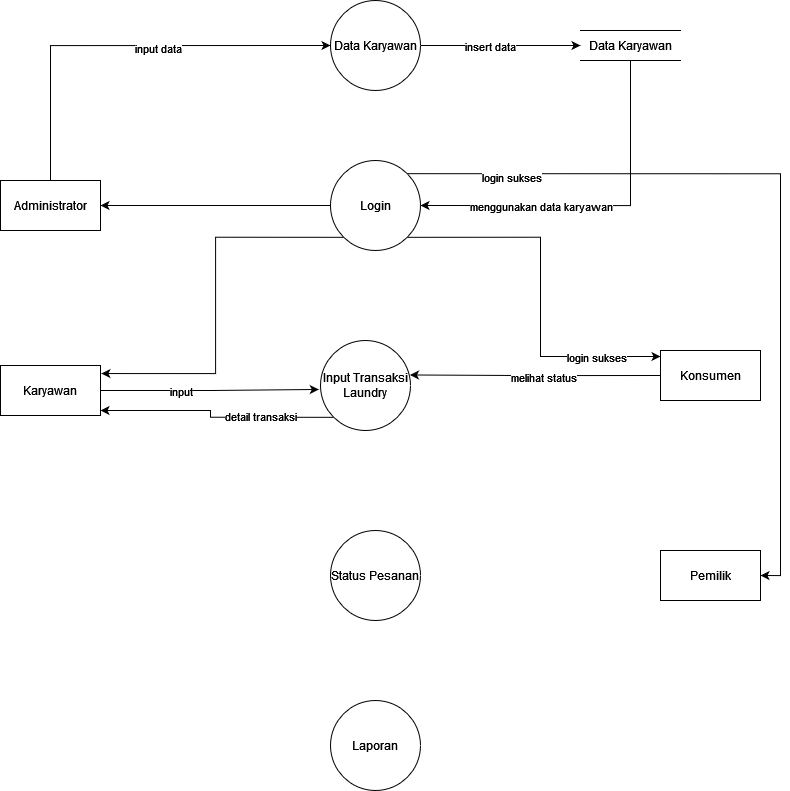

The diagram above was exported from draw.io. Its source (the exported page's mxGraphModel, read from the mxfile embedded in the PNG):
<mxGraphModel dx="1600" dy="796" grid="1" gridSize="10" guides="1" tooltips="1" connect="1" arrows="1" fold="1" page="1" pageScale="1" pageWidth="850" pageHeight="1100" math="0" shadow="0">
  <root>
    <mxCell id="0" />
    <mxCell id="1" parent="0" />
    <mxCell id="91cyu4Oz7vyyNcvkLZUt-3" value="Data Karyawan" style="shape=ellipse;html=1;dashed=0;whiteSpace=wrap;aspect=fixed;perimeter=ellipsePerimeter;" vertex="1" parent="1">
      <mxGeometry x="360" y="160" width="90" height="90" as="geometry" />
    </mxCell>
    <mxCell id="91cyu4Oz7vyyNcvkLZUt-24" style="edgeStyle=orthogonalEdgeStyle;rounded=0;orthogonalLoop=1;jettySize=auto;html=1;entryX=1;entryY=0.5;entryDx=0;entryDy=0;" edge="1" parent="1" source="91cyu4Oz7vyyNcvkLZUt-4" target="91cyu4Oz7vyyNcvkLZUt-12">
      <mxGeometry relative="1" as="geometry" />
    </mxCell>
    <mxCell id="91cyu4Oz7vyyNcvkLZUt-25" style="edgeStyle=orthogonalEdgeStyle;rounded=0;orthogonalLoop=1;jettySize=auto;html=1;exitX=0;exitY=1;exitDx=0;exitDy=0;entryX=1.009;entryY=0.161;entryDx=0;entryDy=0;entryPerimeter=0;" edge="1" parent="1" source="91cyu4Oz7vyyNcvkLZUt-4" target="91cyu4Oz7vyyNcvkLZUt-13">
      <mxGeometry relative="1" as="geometry" />
    </mxCell>
    <mxCell id="91cyu4Oz7vyyNcvkLZUt-26" style="edgeStyle=orthogonalEdgeStyle;rounded=0;orthogonalLoop=1;jettySize=auto;html=1;exitX=1;exitY=1;exitDx=0;exitDy=0;entryX=0;entryY=0.12;entryDx=0;entryDy=0;entryPerimeter=0;" edge="1" parent="1" source="91cyu4Oz7vyyNcvkLZUt-4" target="91cyu4Oz7vyyNcvkLZUt-14">
      <mxGeometry relative="1" as="geometry" />
    </mxCell>
    <mxCell id="91cyu4Oz7vyyNcvkLZUt-30" value="login sukses" style="edgeLabel;html=1;align=center;verticalAlign=middle;resizable=0;points=[];" vertex="1" connectable="0" parent="91cyu4Oz7vyyNcvkLZUt-26">
      <mxGeometry x="0.5529" y="2" relative="1" as="geometry">
        <mxPoint x="18" y="2" as="offset" />
      </mxGeometry>
    </mxCell>
    <mxCell id="91cyu4Oz7vyyNcvkLZUt-29" style="edgeStyle=orthogonalEdgeStyle;rounded=0;orthogonalLoop=1;jettySize=auto;html=1;exitX=1;exitY=0;exitDx=0;exitDy=0;entryX=1;entryY=0.5;entryDx=0;entryDy=0;" edge="1" parent="1" source="91cyu4Oz7vyyNcvkLZUt-4" target="91cyu4Oz7vyyNcvkLZUt-15">
      <mxGeometry relative="1" as="geometry" />
    </mxCell>
    <mxCell id="91cyu4Oz7vyyNcvkLZUt-31" value="login sukses" style="edgeLabel;html=1;align=center;verticalAlign=middle;resizable=0;points=[];" vertex="1" connectable="0" parent="91cyu4Oz7vyyNcvkLZUt-29">
      <mxGeometry x="-0.7377" y="-3" relative="1" as="geometry">
        <mxPoint as="offset" />
      </mxGeometry>
    </mxCell>
    <mxCell id="91cyu4Oz7vyyNcvkLZUt-4" value="Login" style="shape=ellipse;html=1;dashed=0;whiteSpace=wrap;aspect=fixed;perimeter=ellipsePerimeter;" vertex="1" parent="1">
      <mxGeometry x="360" y="320" width="90" height="90" as="geometry" />
    </mxCell>
    <mxCell id="91cyu4Oz7vyyNcvkLZUt-34" style="edgeStyle=orthogonalEdgeStyle;rounded=0;orthogonalLoop=1;jettySize=auto;html=1;exitX=0;exitY=1;exitDx=0;exitDy=0;entryX=1;entryY=0.9;entryDx=0;entryDy=0;entryPerimeter=0;" edge="1" parent="1" source="91cyu4Oz7vyyNcvkLZUt-9" target="91cyu4Oz7vyyNcvkLZUt-13">
      <mxGeometry relative="1" as="geometry" />
    </mxCell>
    <mxCell id="91cyu4Oz7vyyNcvkLZUt-35" value="detail transaksi" style="edgeLabel;html=1;align=center;verticalAlign=middle;resizable=0;points=[];" vertex="1" connectable="0" parent="91cyu4Oz7vyyNcvkLZUt-34">
      <mxGeometry x="-0.0966" relative="1" as="geometry">
        <mxPoint x="35" y="-2" as="offset" />
      </mxGeometry>
    </mxCell>
    <mxCell id="91cyu4Oz7vyyNcvkLZUt-9" value="Input Transaksi Laundry" style="shape=ellipse;html=1;dashed=0;whiteSpace=wrap;aspect=fixed;perimeter=ellipsePerimeter;" vertex="1" parent="1">
      <mxGeometry x="350" y="500" width="90" height="90" as="geometry" />
    </mxCell>
    <mxCell id="91cyu4Oz7vyyNcvkLZUt-10" value="Status Pesanan" style="shape=ellipse;html=1;dashed=0;whiteSpace=wrap;aspect=fixed;perimeter=ellipsePerimeter;" vertex="1" parent="1">
      <mxGeometry x="360" y="690" width="90" height="90" as="geometry" />
    </mxCell>
    <mxCell id="91cyu4Oz7vyyNcvkLZUt-11" value="Laporan" style="shape=ellipse;html=1;dashed=0;whiteSpace=wrap;aspect=fixed;perimeter=ellipsePerimeter;" vertex="1" parent="1">
      <mxGeometry x="360" y="860" width="90" height="90" as="geometry" />
    </mxCell>
    <mxCell id="91cyu4Oz7vyyNcvkLZUt-18" style="edgeStyle=orthogonalEdgeStyle;rounded=0;orthogonalLoop=1;jettySize=auto;html=1;exitX=0.5;exitY=0;exitDx=0;exitDy=0;entryX=0;entryY=0.5;entryDx=0;entryDy=0;" edge="1" parent="1" source="91cyu4Oz7vyyNcvkLZUt-12" target="91cyu4Oz7vyyNcvkLZUt-3">
      <mxGeometry relative="1" as="geometry" />
    </mxCell>
    <mxCell id="91cyu4Oz7vyyNcvkLZUt-21" value="input data" style="edgeLabel;html=1;align=center;verticalAlign=middle;resizable=0;points=[];" vertex="1" connectable="0" parent="91cyu4Oz7vyyNcvkLZUt-18">
      <mxGeometry x="0.1687" y="-2" relative="1" as="geometry">
        <mxPoint as="offset" />
      </mxGeometry>
    </mxCell>
    <mxCell id="91cyu4Oz7vyyNcvkLZUt-12" value="Administrator" style="html=1;dashed=0;whiteSpace=wrap;" vertex="1" parent="1">
      <mxGeometry x="30" y="340" width="100" height="50" as="geometry" />
    </mxCell>
    <mxCell id="91cyu4Oz7vyyNcvkLZUt-32" style="edgeStyle=orthogonalEdgeStyle;rounded=0;orthogonalLoop=1;jettySize=auto;html=1;exitX=1;exitY=0.5;exitDx=0;exitDy=0;entryX=-0.019;entryY=0.544;entryDx=0;entryDy=0;entryPerimeter=0;" edge="1" parent="1" source="91cyu4Oz7vyyNcvkLZUt-13" target="91cyu4Oz7vyyNcvkLZUt-9">
      <mxGeometry relative="1" as="geometry" />
    </mxCell>
    <mxCell id="91cyu4Oz7vyyNcvkLZUt-33" value="input" style="edgeLabel;html=1;align=center;verticalAlign=middle;resizable=0;points=[];" vertex="1" connectable="0" parent="91cyu4Oz7vyyNcvkLZUt-32">
      <mxGeometry x="-0.268" relative="1" as="geometry">
        <mxPoint as="offset" />
      </mxGeometry>
    </mxCell>
    <mxCell id="91cyu4Oz7vyyNcvkLZUt-13" value="Karyawan" style="html=1;dashed=0;whiteSpace=wrap;" vertex="1" parent="1">
      <mxGeometry x="30" y="525" width="100" height="50" as="geometry" />
    </mxCell>
    <mxCell id="91cyu4Oz7vyyNcvkLZUt-37" style="edgeStyle=orthogonalEdgeStyle;rounded=0;orthogonalLoop=1;jettySize=auto;html=1;exitX=0;exitY=0.5;exitDx=0;exitDy=0;entryX=0.994;entryY=0.383;entryDx=0;entryDy=0;entryPerimeter=0;" edge="1" parent="1" source="91cyu4Oz7vyyNcvkLZUt-14" target="91cyu4Oz7vyyNcvkLZUt-9">
      <mxGeometry relative="1" as="geometry" />
    </mxCell>
    <mxCell id="91cyu4Oz7vyyNcvkLZUt-38" value="melihat status" style="edgeLabel;html=1;align=center;verticalAlign=middle;resizable=0;points=[];" vertex="1" connectable="0" parent="91cyu4Oz7vyyNcvkLZUt-37">
      <mxGeometry x="-0.0639" y="1" relative="1" as="geometry">
        <mxPoint as="offset" />
      </mxGeometry>
    </mxCell>
    <mxCell id="91cyu4Oz7vyyNcvkLZUt-14" value="Konsumen" style="html=1;dashed=0;whiteSpace=wrap;" vertex="1" parent="1">
      <mxGeometry x="690" y="510" width="100" height="50" as="geometry" />
    </mxCell>
    <mxCell id="91cyu4Oz7vyyNcvkLZUt-15" value="Pemilik" style="html=1;dashed=0;whiteSpace=wrap;" vertex="1" parent="1">
      <mxGeometry x="690" y="710" width="100" height="50" as="geometry" />
    </mxCell>
    <mxCell id="91cyu4Oz7vyyNcvkLZUt-20" style="edgeStyle=orthogonalEdgeStyle;rounded=0;orthogonalLoop=1;jettySize=auto;html=1;exitX=0.5;exitY=1;exitDx=0;exitDy=0;entryX=1;entryY=0.5;entryDx=0;entryDy=0;" edge="1" parent="1" source="91cyu4Oz7vyyNcvkLZUt-16" target="91cyu4Oz7vyyNcvkLZUt-4">
      <mxGeometry relative="1" as="geometry" />
    </mxCell>
    <mxCell id="91cyu4Oz7vyyNcvkLZUt-23" value="menggunakan data karyawan" style="edgeLabel;html=1;align=center;verticalAlign=middle;resizable=0;points=[];" vertex="1" connectable="0" parent="91cyu4Oz7vyyNcvkLZUt-20">
      <mxGeometry x="0.2164" y="-2" relative="1" as="geometry">
        <mxPoint x="-19" y="2" as="offset" />
      </mxGeometry>
    </mxCell>
    <mxCell id="91cyu4Oz7vyyNcvkLZUt-16" value="Data Karyawan" style="html=1;dashed=0;whiteSpace=wrap;shape=partialRectangle;right=0;left=0;" vertex="1" parent="1">
      <mxGeometry x="610" y="190" width="100" height="30" as="geometry" />
    </mxCell>
    <mxCell id="91cyu4Oz7vyyNcvkLZUt-19" style="edgeStyle=orthogonalEdgeStyle;rounded=0;orthogonalLoop=1;jettySize=auto;html=1;exitX=1;exitY=0.5;exitDx=0;exitDy=0;entryX=0;entryY=0.5;entryDx=0;entryDy=0;" edge="1" parent="1" source="91cyu4Oz7vyyNcvkLZUt-3" target="91cyu4Oz7vyyNcvkLZUt-16">
      <mxGeometry relative="1" as="geometry" />
    </mxCell>
    <mxCell id="91cyu4Oz7vyyNcvkLZUt-22" value="insert data" style="edgeLabel;html=1;align=center;verticalAlign=middle;resizable=0;points=[];" vertex="1" connectable="0" parent="91cyu4Oz7vyyNcvkLZUt-19">
      <mxGeometry x="-0.2656" y="-2" relative="1" as="geometry">
        <mxPoint x="11" y="-2" as="offset" />
      </mxGeometry>
    </mxCell>
  </root>
</mxGraphModel>